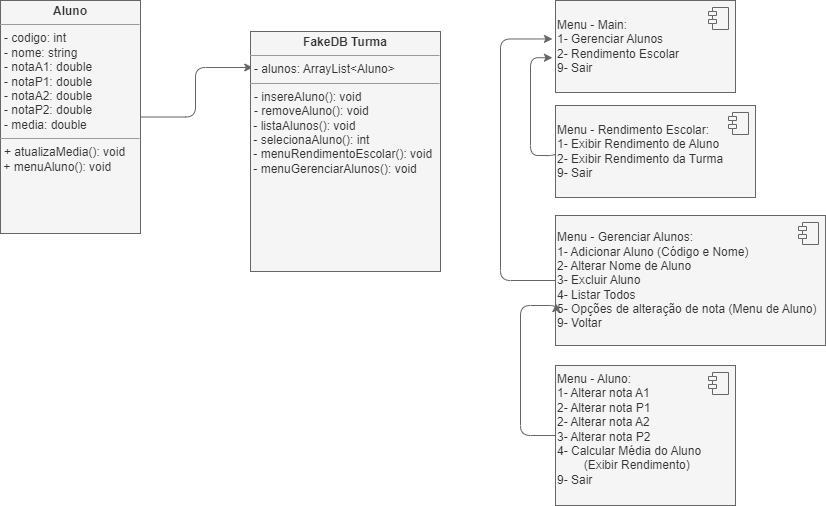

The diagram above was exported from draw.io. Its source (the exported page's mxGraphModel, read from the mxfile embedded in the PNG):
<mxGraphModel dx="1746" dy="798" grid="1" gridSize="10" guides="1" tooltips="1" connect="1" arrows="1" fold="1" page="1" pageScale="1" pageWidth="1169" pageHeight="827" math="0" shadow="0">
  <root>
    <mxCell id="0" />
    <mxCell id="1" parent="0" />
    <mxCell id="14" style="edgeStyle=orthogonalEdgeStyle;html=1;entryX=0.012;entryY=0.15;entryDx=0;entryDy=0;entryPerimeter=0;fillColor=#f5f5f5;strokeColor=#666666;" parent="1" source="2" target="5" edge="1">
      <mxGeometry relative="1" as="geometry" />
    </mxCell>
    <mxCell id="2" value="&lt;p style=&quot;margin:0px;margin-top:4px;text-align:center;&quot;&gt;&lt;b&gt;Aluno&lt;/b&gt;&lt;/p&gt;&lt;hr size=&quot;1&quot;&gt;&lt;p style=&quot;margin:0px;margin-left:4px;&quot;&gt;- codigo: int&lt;/p&gt;&lt;p style=&quot;margin:0px;margin-left:4px;&quot;&gt;- nome: string&lt;/p&gt;&lt;p style=&quot;margin:0px;margin-left:4px;&quot;&gt;- notaA1: double&lt;/p&gt;&lt;p style=&quot;margin:0px;margin-left:4px;&quot;&gt;- notaP1: double&lt;/p&gt;&lt;p style=&quot;margin:0px;margin-left:4px;&quot;&gt;- notaA2: double&lt;/p&gt;&lt;p style=&quot;margin:0px;margin-left:4px;&quot;&gt;- notaP2: double&lt;/p&gt;&lt;p style=&quot;margin:0px;margin-left:4px;&quot;&gt;- media: double&lt;/p&gt;&lt;hr size=&quot;1&quot;&gt;&lt;p style=&quot;margin:0px;margin-left:4px;&quot;&gt;+ atualizaMedia(): void&lt;br&gt;&lt;/p&gt;&amp;nbsp;+ menuAluno(): void" style="verticalAlign=top;align=left;overflow=fill;fontSize=12;fontFamily=Helvetica;html=1;fillColor=#f5f5f5;strokeColor=#666666;fontColor=#333333;" parent="1" vertex="1">
      <mxGeometry x="30" y="25" width="140" height="233" as="geometry" />
    </mxCell>
    <mxCell id="3" value="Menu - Main:&lt;br&gt;1- Gerenciar Alunos&lt;br&gt;2- Rendimento Escolar&lt;br&gt;&lt;div style=&quot;&quot;&gt;&lt;span style=&quot;background-color: initial;&quot;&gt;9- Sair&lt;/span&gt;&lt;/div&gt;" style="html=1;dropTarget=0;align=left;verticalAlign=middle;fillColor=#f5f5f5;strokeColor=#666666;fontColor=#333333;" parent="1" vertex="1">
      <mxGeometry x="585" y="25" width="180" height="92" as="geometry" />
    </mxCell>
    <mxCell id="4" value="" style="shape=module;jettyWidth=8;jettyHeight=4;fillColor=#f5f5f5;strokeColor=#666666;fontColor=#333333;" parent="3" vertex="1">
      <mxGeometry x="1" width="20" height="22" relative="1" as="geometry">
        <mxPoint x="-27" y="7" as="offset" />
      </mxGeometry>
    </mxCell>
    <mxCell id="5" value="&lt;p style=&quot;margin:0px;margin-top:4px;text-align:center;&quot;&gt;&lt;b&gt;FakeDB Turma&lt;/b&gt;&lt;/p&gt;&lt;hr size=&quot;1&quot;&gt;&lt;p style=&quot;margin:0px;margin-left:4px;&quot;&gt;- alunos: ArrayList&amp;lt;Aluno&amp;gt;&lt;/p&gt;&lt;hr size=&quot;1&quot;&gt;&lt;p style=&quot;margin:0px;margin-left:4px;&quot;&gt;- insereAluno(): void&lt;/p&gt;&lt;p style=&quot;margin:0px;margin-left:4px;&quot;&gt;- removeAluno(): void&lt;/p&gt;&amp;nbsp;- listaAlunos(): void&lt;br&gt;&amp;nbsp;- selecionaAluno(): int&lt;br&gt;&amp;nbsp;- menuRendimentoEscolar(): void&lt;br&gt;&amp;nbsp;- menuGerenciarAlunos(): void" style="verticalAlign=top;align=left;overflow=fill;fontSize=12;fontFamily=Helvetica;html=1;fillColor=#f5f5f5;strokeColor=#666666;fontColor=#333333;" parent="1" vertex="1">
      <mxGeometry x="280" y="56" width="190" height="240" as="geometry" />
    </mxCell>
    <mxCell id="15" style="edgeStyle=orthogonalEdgeStyle;html=1;entryX=-0.017;entryY=0.418;entryDx=0;entryDy=0;entryPerimeter=0;exitX=0;exitY=0.5;exitDx=0;exitDy=0;fillColor=#f5f5f5;strokeColor=#666666;" parent="1" source="6" target="3" edge="1">
      <mxGeometry relative="1" as="geometry">
        <Array as="points">
          <mxPoint x="530" y="305" />
          <mxPoint x="530" y="64" />
        </Array>
      </mxGeometry>
    </mxCell>
    <mxCell id="6" value="Menu - Gerenciar Alunos:&lt;br&gt;1- Adicionar Aluno (Código e Nome)&lt;br&gt;2- Alterar Nome de Aluno&lt;br&gt;3- Excluir Aluno&lt;br&gt;4- Listar Todos&lt;br&gt;5- Opções de alteração de nota (Menu de Aluno)&lt;br&gt;&lt;div style=&quot;&quot;&gt;&lt;span style=&quot;background-color: initial;&quot;&gt;9- Voltar&lt;/span&gt;&lt;/div&gt;" style="html=1;dropTarget=0;align=left;verticalAlign=middle;fillColor=#f5f5f5;strokeColor=#666666;fontColor=#333333;" parent="1" vertex="1">
      <mxGeometry x="585" y="240" width="270" height="130" as="geometry" />
    </mxCell>
    <mxCell id="7" value="" style="shape=module;jettyWidth=8;jettyHeight=4;fillColor=#f5f5f5;strokeColor=#666666;fontColor=#333333;" parent="6" vertex="1">
      <mxGeometry x="1" width="20" height="22" relative="1" as="geometry">
        <mxPoint x="-27" y="7" as="offset" />
      </mxGeometry>
    </mxCell>
    <mxCell id="16" style="edgeStyle=orthogonalEdgeStyle;html=1;entryX=-0.017;entryY=0.622;entryDx=0;entryDy=0;entryPerimeter=0;exitX=0;exitY=0.5;exitDx=0;exitDy=0;fillColor=#f5f5f5;strokeColor=#666666;" parent="1" source="8" target="3" edge="1">
      <mxGeometry relative="1" as="geometry">
        <Array as="points">
          <mxPoint x="585" y="180" />
          <mxPoint x="560" y="180" />
          <mxPoint x="560" y="82" />
        </Array>
      </mxGeometry>
    </mxCell>
    <mxCell id="8" value="Menu - Rendimento Escolar:&lt;br&gt;1- Exibir Rendimento de Aluno&lt;br&gt;2- Exibir Rendimento da Turma&lt;br&gt;&lt;div style=&quot;&quot;&gt;&lt;span style=&quot;background-color: initial;&quot;&gt;9- Sair&lt;/span&gt;&lt;/div&gt;" style="html=1;dropTarget=0;align=left;verticalAlign=middle;fillColor=#f5f5f5;strokeColor=#666666;fontColor=#333333;" parent="1" vertex="1">
      <mxGeometry x="585" y="130" width="200" height="92" as="geometry" />
    </mxCell>
    <mxCell id="9" value="" style="shape=module;jettyWidth=8;jettyHeight=4;fillColor=#f5f5f5;strokeColor=#666666;fontColor=#333333;" parent="8" vertex="1">
      <mxGeometry x="1" width="20" height="22" relative="1" as="geometry">
        <mxPoint x="-27" y="7" as="offset" />
      </mxGeometry>
    </mxCell>
    <mxCell id="17" style="edgeStyle=orthogonalEdgeStyle;html=1;entryX=0.003;entryY=0.678;entryDx=0;entryDy=0;entryPerimeter=0;exitX=0;exitY=0.5;exitDx=0;exitDy=0;fillColor=#f5f5f5;strokeColor=#666666;" parent="1" source="10" target="6" edge="1">
      <mxGeometry relative="1" as="geometry">
        <mxPoint x="510" y="390" as="targetPoint" />
        <mxPoint x="675" y="420" as="sourcePoint" />
        <Array as="points">
          <mxPoint x="550" y="460" />
          <mxPoint x="550" y="330" />
          <mxPoint x="586" y="330" />
        </Array>
      </mxGeometry>
    </mxCell>
    <mxCell id="10" value="Menu - Aluno:&lt;br&gt;1- Alterar nota A1&lt;br&gt;2- Alterar nota P1&lt;br&gt;2- Alterar nota A2&lt;br&gt;3- Alterar nota P2&lt;br&gt;4- Calcular Média do Aluno&lt;br&gt;&lt;span style=&quot;white-space: pre;&quot;&gt;&#09;&lt;/span&gt;(Exibir Rendimento)&lt;br&gt;&lt;div style=&quot;&quot;&gt;&lt;span style=&quot;background-color: initial;&quot;&gt;9- Sair&lt;/span&gt;&lt;/div&gt;" style="html=1;dropTarget=0;align=left;verticalAlign=top;fillColor=#f5f5f5;strokeColor=#666666;fontColor=#333333;" parent="1" vertex="1">
      <mxGeometry x="585" y="390" width="180" height="140" as="geometry" />
    </mxCell>
    <mxCell id="11" value="" style="shape=module;jettyWidth=8;jettyHeight=4;fillColor=#f5f5f5;strokeColor=#666666;fontColor=#333333;" parent="10" vertex="1">
      <mxGeometry x="1" width="20" height="22" relative="1" as="geometry">
        <mxPoint x="-27" y="7" as="offset" />
      </mxGeometry>
    </mxCell>
  </root>
</mxGraphModel>